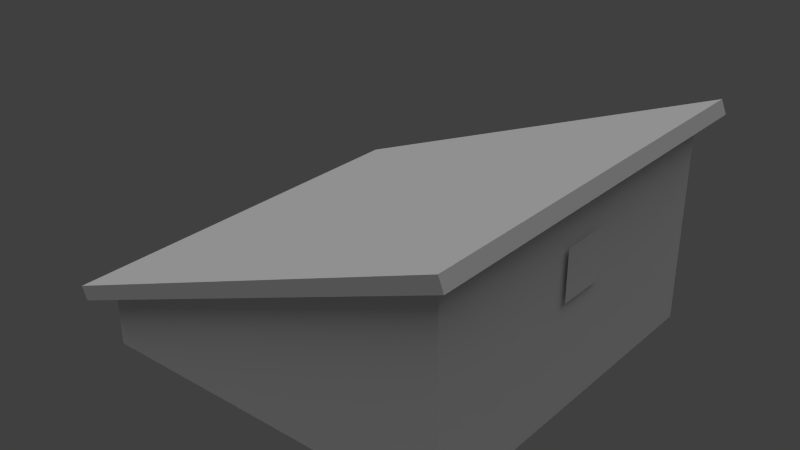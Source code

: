 # Source: asymm_shed.blend  (saved by Blender 2.63.0; exported with 4.5.12 LTS)
import bpy
from mathutils import Matrix  # noqa: F401  (used for matrix-valued properties, if any)

bpy.ops.wm.read_factory_settings(use_empty=True)
scene = bpy.context.scene
scene.name = 'Scene'

# ---- collections
col_collection_1 = bpy.data.collections.new('Collection 1'); scene.collection.children.link(col_collection_1)

# ---- materials (node trees are filled in below, after node groups)
mat_material_002 = bpy.data.materials.new('Material.002')
mat_material_002.alpha_threshold = 0.0
mat_material_002.use_transparent_shadow = False
mat_material_002.roughness = 0.5
mat_material_002.line_color = (0.0, 0.0, 0.0, 1.0)
mat_material = bpy.data.materials.new('Material')
mat_material.alpha_threshold = 0.0
mat_material.use_transparent_shadow = False
mat_material.roughness = 0.5
mat_material.line_color = (0.0, 0.0, 0.0, 1.0)

# ---- material node trees

# ---- world
world_world = bpy.data.worlds.new('World'); scene.world = world_world
world_world.color = (0.05088, 0.05088, 0.05088)
world_world.use_sun_shadow = False
world_world.sun_shadow_jitter_overblur = 0.0
world_world.cycles.sampling_method = 'MANUAL'
world_world.cycles.sample_map_resolution = 256

# ---- lights
light_hemi = bpy.data.lights.new('Hemi', 'SUN')
light_hemi.transmission_factor = 0.0
light_hemi.angle = 1.571
light_hemi.energy = 1.0
light_hemi.shadow_buffer_clip_start = 0.5
light_hemi.shadow_soft_size = 1.0
light_hemi.shadow_cascade_max_distance = 1000.0
light_hemi.cycles.use_multiple_importance_sampling = False

# ---- meshes
me_plane_002 = bpy.data.meshes.new('Plane.002')
me_plane_002.from_pydata([(1.0, -1.0, 0.0), (-1.0, -1.0, 0.0), (1.0, 1.0, 0.0), (-1.0, 1.0, 0.0)], [], [(2, 3, 1, 0)])
_uv = me_plane_002.uv_layers.new(name='UV coord')
_uv.uv.foreach_set('vector', [1.0, 1.0, 0.0, 1.0, 1.192e-07, 0.0, 1.0, 0.0])
me_plane_002.materials.append(mat_material_002)
me_plane_002.use_remesh_preserve_volume = False
me_plane_002.use_remesh_preserve_attributes = False
me_plane_002.use_mirror_vertex_groups = False
me_plane_002.update()
me_plane_001 = bpy.data.meshes.new('Plane.001')
me_plane_001.from_pydata([(1.0, -1.0, 0.0), (-1.0, -1.0, 0.0), (1.0, 1.0, 0.0), (-1.0, 1.0, 0.0), (1.0, -1.0, 1.088), (-1.0, -1.0, 0.3003), (1.0, 1.0, 1.088), (-1.0, 1.0, 0.3003), (1.103, -1.103, 1.129), (-1.103, -1.103, 0.2596), (1.103, 1.103, 1.129), (-1.103, 1.103, 0.2596), (1.074, -1.103, 1.201), (-1.133, -1.103, 0.3313), (1.074, 1.103, 1.201), (-1.133, 1.103, 0.3313)], [], [(2, 0, 1, 3), (6, 7, 11, 10), (2, 3, 7, 6), (3, 1, 5, 7), (0, 2, 6, 4), (4, 5, 1, 0), (12, 13, 9, 8), (7, 5, 9, 11), (4, 6, 10, 8), (8, 9, 5, 4), (14, 15, 13, 12), (10, 11, 15, 14), (11, 9, 13, 15), (8, 10, 14, 12)])
_uv = me_plane_001.uv_layers.new(name='UVMap')
_uv.uv.foreach_set('vector', [0.0, 0.0, 0.0, 0.0, 0.0, 0.0, 0.0, 0.0, 0.946, 0.1245, 0.1228, 0.1355, 0.0, 2.513e-08, 1.0, 0.0, 1.0, 0.5442, 0.0, 0.5442, 5.96e-08, 0.3941, 1.0, 0.0, 1.0, 0.1502, 0.0, 0.1502, 0.0, 0.0, 1.0, 0.0, 5.96e-08, 1.118e-08, 1.0, 0.0, 1.0, 0.5442, 0.0, 0.5442, 1.0, 0.5442, 2.98e-08, 0.1502, 0.0, 0.0, 1.0, 0.0, 0.9859, 0.1272, 0.0, 0.1272, 0.01409, 5.061e-08, 1.0, 0.0, 0.9463, 0.1246, 0.1058, 0.1332, 0.0, 0.0, 1.0, 0.0, 0.0537, 0.008664, 0.8942, 0.0, 1.0, 0.1332, 0.0, 0.1332, 1.0, 0.1355, 0.0, 0.1355, 0.05403, 0.01094, 0.8772, 0.0, 1.0, 0.9304, 0.0, 0.9304, 0.0, 2.513e-08, 1.0, 0.0, 1.0, 0.1294, 0.008374, 0.1294, 0.0, 0.0, 0.9916, 0.0, 0.9878, 0.1278, 0.0, 0.1278, 0.01221, 0.0, 1.0, 0.0, 0.01221, 8.004e-08, 1.0, 0.0, 0.9878, 0.1278, 0.0, 0.1278])
me_plane_001.materials.append(mat_material)
me_plane_001.use_remesh_preserve_volume = False
me_plane_001.use_remesh_preserve_attributes = False
me_plane_001.use_mirror_vertex_groups = False
me_plane_001.update()

# ---- objects
ob_hemi = bpy.data.objects.new('Hemi', light_hemi)
ob_plane_001 = bpy.data.objects.new('Plane.001', me_plane_002)
ob_plane = bpy.data.objects.new('Plane', me_plane_001)

# ---- transforms, parenting, visibility, modifiers, constraints
ob_hemi.location = (4.977, 5.303, -1.695)
ob_hemi.lineart.crease_threshold = 0.0
ob_plane_001.location = (2.225, 0.001553, 1.628)
ob_plane_001.rotation_euler = (-0.0, 1.571, 0.0)
ob_plane_001.scale = (0.2951, 0.2951, 0.2951)
ob_plane_001.lineart.crease_threshold = 0.0
ob_plane.location = (0.0, 0.0, 0.0)
ob_plane.scale = (2.182, 2.182, 2.182)
ob_plane.lineart.crease_threshold = 0.0

# ---- collection membership
col_collection_1.objects.link(ob_hemi)
col_collection_1.objects.link(ob_plane_001)
col_collection_1.objects.link(ob_plane)

# ---- scene / render settings (as saved in the file)
scene.frame_start = 1; scene.frame_end = 250; scene.frame_set(1)
scene.render.engine = 'BLENDER_EEVEE_NEXT'
scene.render.image_settings.color_mode = 'RGB'
scene.render.image_settings.compression = 90
scene.render.resolution_percentage = 50
scene.render.dither_intensity = 0.0
scene.render.bake_margin = 2
scene.render.bake_bias = 0.0
scene.cycles.use_denoising = False
scene.cycles.samples = 10
scene.cycles.sampling_pattern = 'TABULATED_SOBOL'
scene.cycles.light_sampling_threshold = 0.0
scene.cycles.use_adaptive_sampling = False
scene.cycles.use_light_tree = False
scene.cycles.blur_glossy = 0.0
scene.cycles.volume_bounces = 1
scene.cycles.pixel_filter_type = 'GAUSSIAN'
scene.cycles.sample_clamp_indirect = 0.0
scene.view_settings.view_transform = 'Standard'
bpy.context.view_layer.update()

# ---- added for rendering (the .blend has no active camera): camera
cam_auto = bpy.data.cameras.new('AutoCamera')
cam_auto.lens = 50.0
cam_auto.sensor_width = 36.0
cam_auto.clip_end = 1000.0
ob_auto_camera = bpy.data.objects.new('AutoCamera', cam_auto)
scene.collection.objects.link(ob_auto_camera)
ob_auto_camera.location = (6.75729, -8.14716, 6.74143)
ob_auto_camera.rotation_euler = (1.09748, -7.21219e-08, 0.694738)
scene.camera = ob_auto_camera
bpy.context.view_layer.update()
